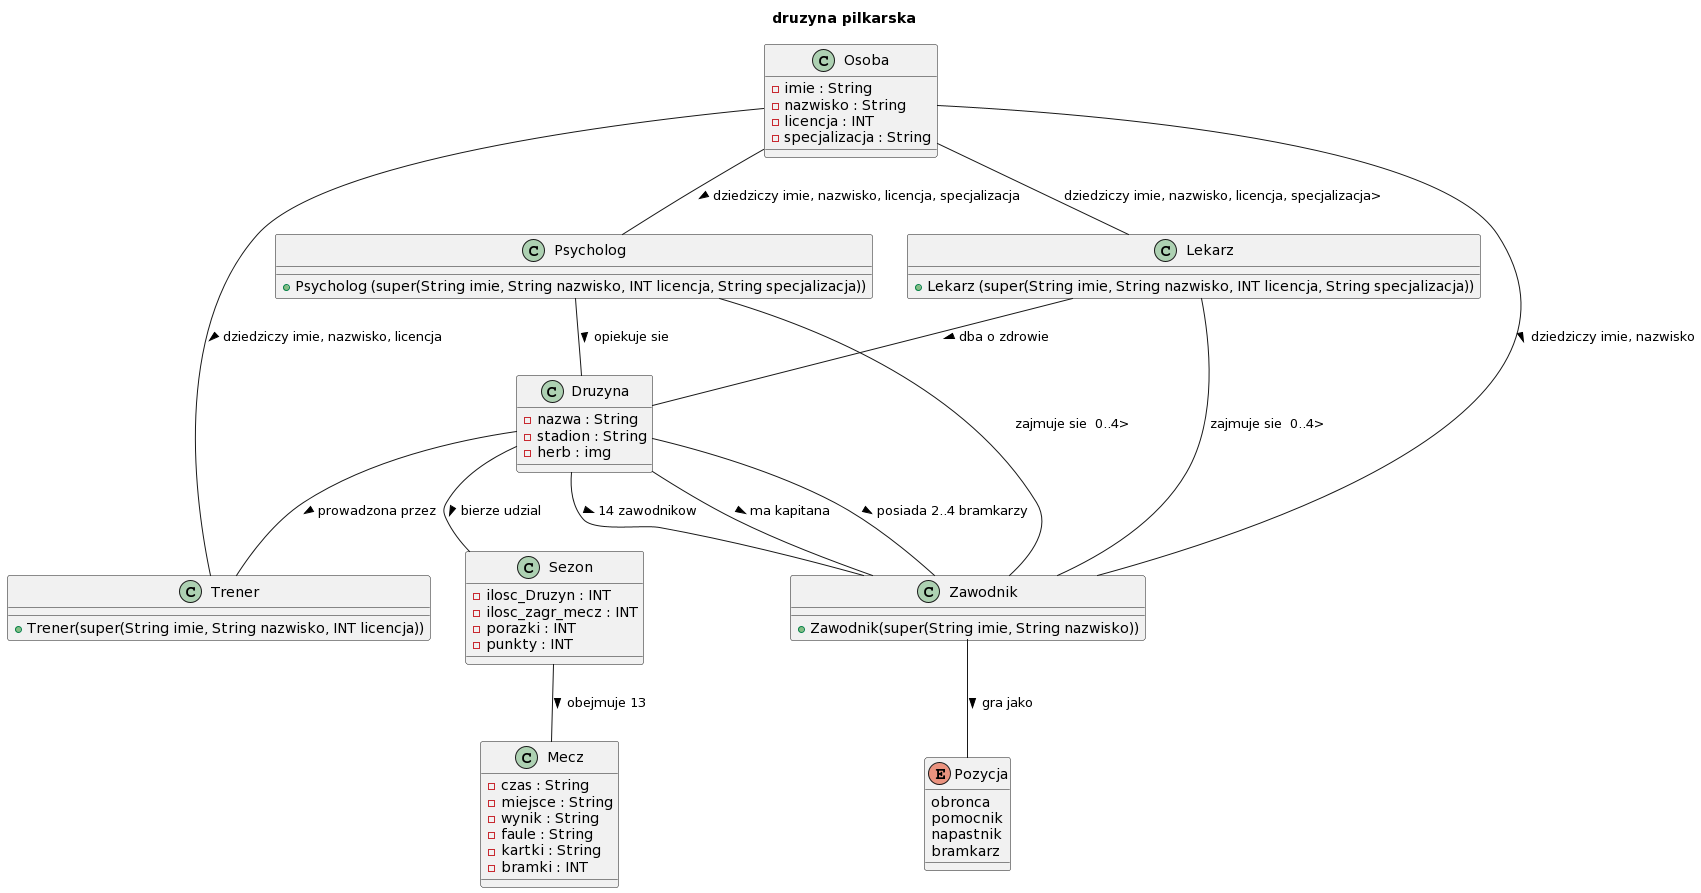

The diagram above was rendered by PlantUML. Its source (embedded in the PNG):
@startuml
title druzyna pilkarska 

class Osoba {
 - imie : String
 - nazwisko : String
 - licencja : INT
 - specjalizacja : String
}

class Druzyna {
- nazwa : String
- stadion : String
- herb : img

}
class Trener {
+ Trener(super(String imie, String nazwisko, INT licencja))
}

class Lekarz {
+ Lekarz (super(String imie, String nazwisko, INT licencja, String specjalizacja))
}

class Psycholog {
+ Psycholog (super(String imie, String nazwisko, INT licencja, String specjalizacja))

}

class Zawodnik {
+ Zawodnik(super(String imie, String nazwisko))

}

enum Pozycja  {
obronca
pomocnik
napastnik 
bramkarz
}

Zawodnik -- Pozycja : gra jako >


together {
class  Sezon {
- ilosc_Druzyn : INT
- ilosc_zagr_mecz : INT
- porazki : INT
- punkty : INT
'

}

class Mecz{
- czas : String
- miejsce : String
- wynik : String
- faule : String
- kartki : String
- bramki : INT
}
}


Osoba  -- Trener : dziedziczy imie, nazwisko, licencja >
Osoba  -- Lekarz : dziedziczy imie, nazwisko, licencja, specjalizacja>
Osoba  -- Psycholog : dziedziczy imie, nazwisko, licencja, specjalizacja >
Osoba -- Zawodnik : dziedziczy imie, nazwisko >

Druzyna -- Trener : prowadzona przez >
Psycholog -- Druzyna : opiekuje sie > 
Lekarz -- Druzyna : dba o zdrowie > 

Druzyna -- Zawodnik : ma kapitana >
Druzyna -- Zawodnik : posiada 2..4 bramkarzy > 
Druzyna -- Zawodnik : 14 zawodnikow > 
Lekarz -- Zawodnik : zajmuje sie  0..4>
Psycholog -- Zawodnik : zajmuje sie  0..4>



Sezon -- Mecz : obejmuje 13 >
Druzyna -- Sezon : bierze udzial >
@enduml